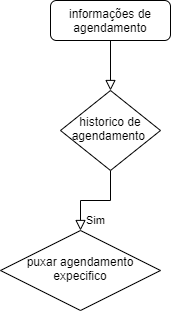

The diagram above was exported from draw.io. Its source (the exported page's mxGraphModel, read from the mxfile embedded in the PNG):
<mxGraphModel dx="1422" dy="794" grid="1" gridSize="10" guides="1" tooltips="1" connect="1" arrows="1" fold="1" page="1" pageScale="1" pageWidth="827" pageHeight="1169" math="0" shadow="0">
  <root>
    <mxCell id="WIyWlLk6GJQsqaUBKTNV-0" />
    <mxCell id="WIyWlLk6GJQsqaUBKTNV-1" parent="WIyWlLk6GJQsqaUBKTNV-0" />
    <mxCell id="WIyWlLk6GJQsqaUBKTNV-2" value="" style="rounded=0;html=1;jettySize=auto;orthogonalLoop=1;fontSize=11;endArrow=block;endFill=0;endSize=8;strokeWidth=1;shadow=0;labelBackgroundColor=none;edgeStyle=orthogonalEdgeStyle;" parent="WIyWlLk6GJQsqaUBKTNV-1" source="WIyWlLk6GJQsqaUBKTNV-3" target="WIyWlLk6GJQsqaUBKTNV-6" edge="1">
      <mxGeometry relative="1" as="geometry" />
    </mxCell>
    <mxCell id="WIyWlLk6GJQsqaUBKTNV-3" value="informações de agendamento" style="rounded=1;whiteSpace=wrap;html=1;fontSize=12;glass=0;strokeWidth=1;shadow=0;" parent="WIyWlLk6GJQsqaUBKTNV-1" vertex="1">
      <mxGeometry x="160" y="80" width="120" height="40" as="geometry" />
    </mxCell>
    <mxCell id="WIyWlLk6GJQsqaUBKTNV-4" value="Sim" style="rounded=0;html=1;jettySize=auto;orthogonalLoop=1;fontSize=11;endArrow=block;endFill=0;endSize=8;strokeWidth=1;shadow=0;labelBackgroundColor=none;edgeStyle=orthogonalEdgeStyle;" parent="WIyWlLk6GJQsqaUBKTNV-1" source="WIyWlLk6GJQsqaUBKTNV-6" target="WIyWlLk6GJQsqaUBKTNV-10" edge="1">
      <mxGeometry y="20" relative="1" as="geometry">
        <mxPoint as="offset" />
      </mxGeometry>
    </mxCell>
    <mxCell id="WIyWlLk6GJQsqaUBKTNV-6" value="historico de agendamento&amp;nbsp;" style="rhombus;whiteSpace=wrap;html=1;shadow=0;fontFamily=Helvetica;fontSize=12;align=center;strokeWidth=1;spacing=6;spacingTop=-4;" parent="WIyWlLk6GJQsqaUBKTNV-1" vertex="1">
      <mxGeometry x="170" y="170" width="100" height="80" as="geometry" />
    </mxCell>
    <mxCell id="WIyWlLk6GJQsqaUBKTNV-10" value="puxar agendamento expecifico" style="rhombus;whiteSpace=wrap;html=1;shadow=0;fontFamily=Helvetica;fontSize=12;align=center;strokeWidth=1;spacing=6;spacingTop=-4;" parent="WIyWlLk6GJQsqaUBKTNV-1" vertex="1">
      <mxGeometry x="110" y="310" width="160" height="80" as="geometry" />
    </mxCell>
  </root>
</mxGraphModel>